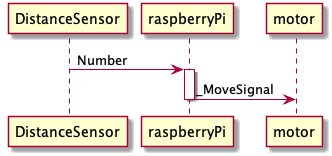

The diagram above was rendered by PlantUML. Its source (embedded in the PNG):
@startuml
DistanceSensor -> raspberryPi: Number
activate raspberryPi
raspberryPi -> motor: _MoveSignal
deactivate raspberryPi
@enduml